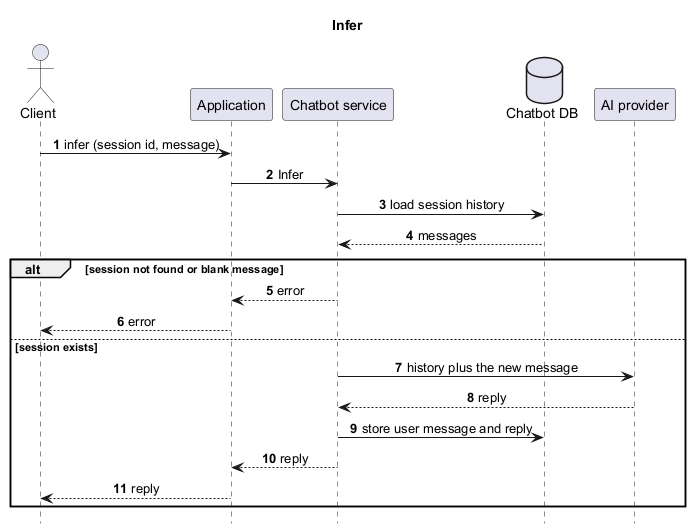

The diagram above was rendered by PlantUML. Its source (embedded in the PNG):
@startuml infer_sequence
title Infer

skinparam shadowing false
skinparam sequenceMessageAlign center
hide footbox
autonumber

actor Client
participant Application
participant "Chatbot service" as Service
database "Chatbot DB" as DB
participant "AI provider" as AI

Client -> Application : infer (session id, message)
Application -> Service : Infer
Service -> DB : load session history
DB --> Service : messages

alt session not found or blank message
  Service --> Application : error
  Application --> Client : error
else session exists
  Service -> AI : history plus the new message
  AI --> Service : reply
  Service -> DB : store user message and reply
  Service --> Application : reply
  Application --> Client : reply
end

@enduml